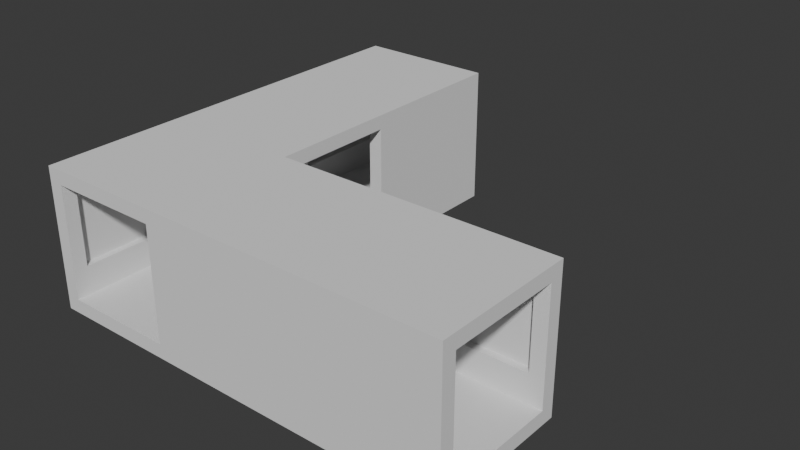 # Source: Bend.blend  (saved by Blender 4.5.90; exported with 4.5.12 LTS)
import bpy
from mathutils import Matrix  # noqa: F401  (used for matrix-valued properties, if any)

bpy.ops.wm.read_factory_settings(use_empty=True)
scene = bpy.context.scene
scene.name = 'Scene'

# ---- collections
col_collection = bpy.data.collections.new('Collection'); scene.collection.children.link(col_collection)

# ---- world
world_world = bpy.data.worlds.new('World'); scene.world = world_world
world_world.use_nodes = True; world_world.node_tree.nodes.clear()
_N = world_world.node_tree.nodes; _L = world_world.node_tree.links
n0 = _N.new('ShaderNodeOutputWorld'); n0.name = 'World Output'; n0.location = (200, 100)
n1 = _N.new('ShaderNodeBackground'); n1.name = 'Background'; n1.location = (-200, 100)
n1.inputs[0].default_value = (0.05088, 0.05088, 0.05088, 1.0)
_L.new(n1.outputs[0], n0.inputs[0])
n0.is_active_output = True
world_world.color = (0.05088, 0.05088, 0.05088)
world_world.sun_shadow_jitter_overblur = 0.0

# ---- meshes
me_cube_004 = bpy.data.meshes.new('Cube.004')
me_cube_004.from_pydata([(-0.5, 1.5, 0.75), (-0.5, 1.4, -0.25), (-0.5, 1.4, 8.75), (-0.5, 1.4, 9.75), (0.5, 0.6, 9.75), (0.5, 0.5, 9.75), (0.5, 0.6, 2.75), (0.5, 0.5, 2.75), (-0.5, 1.4, 2.75), (-0.4, 0.6, 0.75), (-0.4, 1.4, 0.75), (-0.4, 0.6, 8.75), (-0.4, 1.4, 8.75), (-0.4, 0.6, 2.75), (-0.4, 1.4, 2.75), (0.4, 0.6, 0.75), (0.4, 1.4, 0.75), (0.4, 0.6, 8.75), (0.4, 1.4, 8.75), (0.4, 0.6, 2.75), (0.4, 1.4, 2.75), (0.4, 1.45, 2.75), (-0.4, 1.45, 2.75), (-0.4, 1.45, 8.75), (0.4, 1.45, 8.75), (-0.4, 1.5, -0.25), (-0.4, 1.5, 0.75), (-0.4, 0.5, -0.25), (-0.4, 0.6, -0.25), (-0.4, 1.4, -0.25), (-0.4, 1.5, 8.75), (-0.4, 1.5, 9.75), (-0.4, 0.5, 9.75), (-0.4, 0.6, 9.75), (-0.4, 1.4, 9.75), (-0.4, 1.5, 2.75), (0.4, 1.5, 0.75), (0.4, 0.5, -0.25), (0.4, 1.5, 8.75), (0.4, 1.5, 9.75), (0.4, 0.6, 9.75), (0.4, 1.4, 9.75), (0.4, 1.5, 2.75), (0.4, 1.5, -0.25), (0.4, 0.6, -0.25), (0.4, 1.4, -0.25), (0.4, 0.5, 9.75), (-1.5, -0.5, 0.75), (-1.5, -1.5, -0.25), (-1.5, -1.5, 0.75), (-0.5, -1.5, -0.25), (-0.5, -1.5, 0.75), (-1.4, -1.5, -0.25), (-1.4, -1.4, 0.75), (-0.6, -1.5, -0.25), (-0.6, -1.4, 0.75), (-0.5, -1.5, 8.75), (-1.4, -1.4, 8.75), (-1.5, -1.5, 8.75), (-0.6, -1.4, 8.75), (-0.5, -0.5, 9.75), (-0.5, -1.5, 9.75), (-1.4, -1.5, 9.75), (-1.5, -1.5, 9.75), (-1.4, -0.5, 9.75), (-0.6, -1.5, 9.75), (-1.4, -0.5, 2.75), (-1.4, -1.4, 2.75), (-1.5, -1.5, 2.75), (-1.5, -0.5, 2.75), (-0.5, -1.5, 2.75), (-0.6, -1.4, 2.75), (-1.4, -0.6, 0.75), (-0.6, -0.6, 0.75), (-1.4, -0.6, 8.75), (-0.6, -0.6, 8.75), (-1.4, -0.6, 2.75), (-0.6, -0.6, 2.75), (-0.55, -1.4, 2.75), (-0.55, -0.6, 2.75), (-0.55, -0.6, 8.75), (-0.55, -1.4, 8.75), (-1.45, -0.6, 2.75), (-1.45, -0.6, 8.75), (-1.45, -1.4, 8.75), (-1.45, -1.4, 2.75), (-0.5, -0.6, -0.25), (-0.5, -0.6, 0.75), (-1.5, -0.6, -0.25), (-1.5, -0.6, 0.75), (-1.4, -0.6, -0.25), (-0.6, -0.6, -0.25), (-0.5, -0.6, 8.75), (-1.5, -0.6, 8.75), (-0.5, -0.6, 9.75), (-1.5, -0.6, 9.75), (-1.4, -0.6, 9.75), (-0.6, -0.6, 9.75), (-1.5, -0.6, 2.75), (-0.5, -0.6, 2.75), (-0.5, -1.4, 0.75), (-1.5, -1.4, -0.25), (-0.5, -1.4, 8.75), (-0.5, -1.4, 9.75), (-1.4, -1.4, 9.75), (-0.6, -1.4, 9.75), (-0.5, -1.4, 2.75), (-0.5, -1.4, -0.25), (-1.5, -1.4, 0.75), (-1.4, -1.4, -0.25), (-0.6, -1.4, -0.25), (-1.5, -1.4, 8.75), (-1.5, -1.4, 9.75), (-1.5, -1.4, 2.75), (0.5, 0.5, -0.25), (0.5, 0.5, 0.75), (0.5, 1.5, -0.25), (0.5, 1.5, 0.75), (1.5, 0.5, -0.25), (1.5, 0.5, 0.75), (1.5, 1.5, -0.25), (1.5, 1.5, 0.75), (0.5, 0.6, -0.25), (0.5, 0.6, 0.75), (1.5, 0.6, -0.25), (1.4, 0.6, 0.75), (0.5, 1.4, 0.75), (1.5, 1.4, -0.25), (0.5, 1.4, -0.25), (1.4, 1.4, 0.75), (0.5, 1.4, 8.75), (0.5, 1.5, 8.75), (1.5, 1.5, 8.75), (1.4, 0.6, 8.75), (1.5, 0.5, 8.75), (0.5, 0.5, 8.75), (0.5, 0.6, 8.75), (1.4, 1.4, 8.75), (0.5, 1.4, 9.75), (0.5, 1.5, 9.75), (1.5, 1.5, 9.75), (1.5, 0.6, 9.75), (1.5, 0.5, 9.75), (1.5, 1.4, 9.75), (1.4, 0.6, 2.75), (1.5, 0.5, 2.75), (0.5, 1.5, 2.75), (1.5, 1.5, 2.75), (1.4, 1.4, 2.75), (0.5, 1.4, 2.75), (0.6, 0.6, 0.75), (0.6, 1.4, 0.75), (0.6, 0.6, 8.75), (0.6, 1.4, 8.75), (0.6, 0.6, 2.75), (0.6, 1.4, 2.75), (1.4, 1.45, 2.75), (0.6, 1.45, 2.75), (0.6, 1.45, 8.75), (1.4, 1.45, 8.75), (0.6, 0.55, 2.75), (0.6, 0.55, 8.75), (1.4, 0.55, 8.75), (1.4, 0.55, 2.75), (0.6, 1.5, -0.25), (0.6, 1.5, 0.75), (0.6, 0.5, -0.25), (0.6, 0.5, 0.75), (0.6, 0.6, -0.25), (0.6, 1.4, -0.25), (0.6, 1.5, 8.75), (0.6, 0.5, 8.75), (0.6, 1.5, 9.75), (0.6, 0.5, 9.75), (0.6, 0.6, 9.75), (0.6, 1.4, 9.75), (0.6, 0.5, 2.75), (0.6, 1.5, 2.75), (1.4, 1.5, 0.75), (1.4, 0.5, -0.25), (1.4, 1.5, 8.75), (1.4, 1.5, 9.75), (1.4, 0.6, 9.75), (1.4, 1.4, 9.75), (1.4, 1.5, 2.75), (1.4, 1.5, -0.25), (1.4, 0.5, 0.75), (1.4, 0.6, -0.25), (1.4, 1.4, -0.25), (1.4, 0.5, 8.75), (1.4, 0.5, 9.75), (1.4, 0.5, 2.75), (-0.5, -0.5, -0.25), (-0.5, -0.5, 0.75), (-1.5, -0.5, -0.25), (-0.5, 0.5, -0.25), (-0.5, 0.5, 0.75), (-1.5, 0.5, 0.75), (-0.6, -0.5, -0.25), (-0.6, -0.5, 0.75), (-0.6, 0.5, 0.75), (-1.4, -0.5, 0.75), (-1.4, -0.5, -0.25), (-1.4, 0.5, 0.75), (-1.4, -0.5, 8.75), (-1.5, -0.5, 8.75), (-1.5, 0.5, 8.75), (-0.5, 0.5, 8.75), (-0.5, -0.5, 8.75), (-0.6, -0.5, 8.75), (-1.5, -0.5, 9.75), (-1.5, 0.5, 9.75), (-0.5, 0.5, 9.75), (-0.6, -0.5, 9.75), (-1.4, 0.5, 9.75), (-0.6, -0.5, 2.75), (-0.5, 0.5, 2.75), (-0.5, -0.5, 2.75), (-0.6, -0.4, 0.75), (-1.4, -0.4, 0.75), (-0.6, -0.4, 8.75), (-1.4, -0.4, 8.75), (-0.6, -0.4, 2.75), (-1.4, -0.4, 2.75), (-0.6, 0.4, 0.75), (-1.4, 0.4, 0.75), (-0.6, 0.4, 8.75), (-1.4, 0.4, 8.75), (-0.6, 0.4, 2.75), (-1.4, 0.4, 2.75), (-1.45, 0.4, 2.75), (-1.45, -0.4, 2.75), (-1.45, -0.4, 8.75), (-1.45, 0.4, 8.75), (-1.5, -0.4, -0.25), (-1.5, -0.4, 0.75), (-0.5, -0.4, -0.25), (-0.6, -0.4, -0.25), (-1.4, -0.4, -0.25), (-1.5, -0.4, 8.75), (-1.5, -0.4, 9.75), (-0.5, -0.4, 9.75), (-0.6, -0.4, 9.75), (-1.4, -0.4, 9.75), (-1.5, -0.4, 2.75), (-1.5, 0.4, 0.75), (-0.5, 0.4, -0.25), (-1.5, 0.4, 8.75), (-1.5, 0.4, 9.75), (-0.6, 0.4, 9.75), (-1.4, 0.4, 9.75), (-1.5, 0.4, 2.75), (-1.5, 0.4, -0.25), (-0.6, 0.4, -0.25), (-1.4, 0.4, -0.25), (-0.5, 0.4, 9.75), (-1.5, 0.5, -0.25), (-1.5, 1.5, -0.25), (-1.5, 1.5, 0.75), (-0.5, 1.5, -0.25), (-1.5, 0.6, -0.25), (-1.4, 0.6, 0.75), (-0.5, 0.6, -0.25), (-0.5, 0.6, 0.75), (-1.4, 1.4, 0.75), (-1.5, 1.4, -0.25), (-0.5, 1.4, 0.75), (-1.4, 1.4, 8.75), (-1.5, 1.5, 8.75), (-0.5, 1.5, 8.75), (-0.5, 0.6, 8.75), (-1.4, 0.6, 8.75), (-1.5, 1.4, 9.75), (-1.5, 1.5, 9.75), (-0.5, 1.5, 9.75), (-0.5, 0.6, 9.75), (-1.5, 0.6, 9.75), (-1.4, 0.6, 2.75), (-0.5, 0.6, 2.75), (-1.5, 0.5, 2.75), (-1.5, 1.5, 2.75), (-0.5, 1.5, 2.75), (-1.4, 1.4, 2.75), (-0.6, 0.6, 0.75), (-0.6, 1.4, 0.75), (-0.6, 0.6, 8.75), (-0.6, 1.4, 8.75), (-0.6, 1.4, 2.75), (-0.6, 1.45, 2.75), (-1.4, 1.45, 2.75), (-1.4, 1.45, 8.75), (-0.6, 1.45, 8.75), (-1.4, 1.5, -0.25), (-1.4, 1.5, 0.75), (-1.4, 0.5, -0.25), (-1.4, 0.6, -0.25), (-1.4, 1.4, -0.25), (-1.4, 1.5, 8.75), (-1.4, 0.5, 8.75), (-1.4, 1.5, 9.75), (-1.4, 0.6, 9.75), (-1.4, 1.4, 9.75), (-1.4, 0.5, 2.75), (-1.4, 1.5, 2.75), (-0.6, 1.5, 0.75), (-0.6, 0.5, -0.25), (-0.6, 1.5, 8.75), (-0.6, 1.5, 9.75), (-0.6, 0.6, 9.75), (-0.6, 1.4, 9.75), (-0.6, 1.5, 2.75), (-0.6, 1.5, -0.25), (-0.6, 0.6, -0.25), (-0.6, 1.4, -0.25), (-0.6, 0.5, 8.75), (-0.6, 0.5, 9.75), (-0.6, 0.5, 2.75), (-0.4, 0.5, 0.75), (-0.4, 0.5, 8.75), (-0.4, 0.5, 2.75), (0.4, 0.5, 0.75), (0.4, 0.5, 8.75), (0.4, 0.5, 2.75), (-0.5, -0.4, 0.75), (-0.5, -0.4, 8.75), (-0.5, -0.4, 2.75), (-0.5, 0.4, 0.75), (-0.5, 0.4, 8.75), (-0.5, 0.4, 2.75), (1.5, 0.6, 0.75), (1.5, 1.4, 0.75), (1.5, 0.6, 8.75), (1.5, 1.4, 8.75), (1.5, 0.6, 2.75), (1.5, 1.4, 2.75), (-1.5, 0.6, 0.75), (-1.5, 1.4, 0.75), (-1.5, 1.4, 8.75), (-1.5, 0.6, 8.75), (-1.5, 0.6, 2.75), (-1.5, 1.4, 2.75), (-1.4, -1.5, 0.75), (-0.6, -1.5, 0.75), (-1.4, -1.5, 8.75), (-0.6, -1.5, 8.75), (-1.4, -1.5, 2.75), (-0.6, -1.5, 2.75)], [], [(43, 116, 117, 36), (44, 37, 114, 122), (35, 30, 269, 281), (43, 45, 128, 116), (13, 278, 270, 11), (30, 31, 274, 269), (20, 149, 130, 18), (33, 32, 212, 275), (31, 34, 3, 274), (33, 275, 3, 34), (123, 15, 19, 6), (266, 10, 14, 8), (26, 35, 281, 0), (10, 16, 20, 14), (9, 263, 278, 13), (8, 14, 12, 2), (6, 19, 17, 136), (22, 21, 24, 23), (12, 14, 22, 23), (14, 20, 21, 22), (20, 18, 24, 21), (16, 126, 149, 20), (36, 42, 35, 26), (40, 33, 34, 41), (39, 41, 34, 31), (40, 46, 32, 33), (38, 39, 31, 30), (259, 1, 29, 25), (42, 38, 30, 35), (262, 195, 27, 28), (259, 25, 26, 0), (146, 131, 38, 42), (131, 139, 39, 38), (4, 5, 46, 40), (139, 138, 41, 39), (4, 40, 41, 138), (117, 146, 42, 36), (25, 29, 45, 43), (25, 43, 36, 26), (107, 50, 51, 100), (88, 194, 47, 89), (109, 101, 48, 52), (99, 92, 208, 217), (107, 110, 54, 50), (76, 66, 204, 74), (92, 94, 60, 208), (111, 112, 63, 58), (113, 111, 58, 68), (96, 95, 210, 64), (94, 97, 213, 60), (96, 64, 213, 97), (108, 113, 68, 49), (199, 73, 77, 215), (87, 99, 217, 193), (73, 55, 71, 77), (72, 201, 66, 76), (215, 77, 75, 209), (67, 76, 82, 85), (53, 72, 76, 67), (79, 78, 81, 80), (75, 77, 79, 80), (77, 71, 78, 79), (71, 59, 81, 78), (85, 82, 83, 84), (76, 74, 83, 82), (57, 67, 85, 84), (100, 106, 99, 87), (47, 69, 98, 89), (104, 96, 97, 105), (103, 105, 97, 94), (104, 112, 95, 96), (69, 205, 93, 98), (205, 210, 95, 93), (102, 103, 94, 92), (192, 198, 91, 86), (106, 102, 92, 99), (202, 194, 88, 90), (101, 88, 89, 108), (192, 86, 87, 193), (48, 101, 108, 49), (70, 56, 102, 106), (56, 61, 103, 102), (62, 63, 112, 104), (61, 65, 105, 103), (62, 104, 105, 65), (51, 70, 106, 100), (89, 98, 113, 108), (98, 93, 111, 113), (93, 95, 112, 111), (86, 91, 110, 107), (90, 88, 101, 109), (86, 107, 100, 87), (185, 120, 121, 178), (166, 114, 115, 167), (187, 179, 118, 124), (177, 170, 131, 146), (185, 188, 127, 120), (154, 6, 136, 152), (170, 172, 139, 131), (189, 190, 142, 134), (191, 189, 134, 145), (174, 173, 5, 4), (172, 175, 138, 139), (174, 4, 138, 175), (186, 191, 145, 119), (126, 151, 155, 149), (165, 177, 146, 117), (151, 129, 148, 155), (150, 123, 6, 154), (149, 155, 153, 130), (144, 154, 160, 163), (125, 150, 154, 144), (157, 156, 159, 158), (153, 155, 157, 158), (155, 148, 156, 157), (148, 137, 159, 156), (163, 160, 161, 162), (154, 152, 161, 160), (133, 144, 163, 162), (178, 184, 177, 165), (115, 7, 176, 167), (182, 174, 175, 183), (181, 183, 175, 172), (182, 190, 173, 174), (7, 135, 171, 176), (135, 5, 173, 171), (180, 181, 172, 170), (116, 128, 169, 164), (184, 180, 170, 177), (122, 114, 166, 168), (179, 166, 167, 186), (116, 164, 165, 117), (118, 179, 186, 119), (147, 132, 180, 184), (132, 140, 181, 180), (141, 142, 190, 182), (140, 143, 183, 181), (141, 182, 183, 143), (121, 147, 184, 178), (167, 176, 191, 186), (176, 171, 189, 191), (171, 173, 190, 189), (164, 169, 188, 185), (168, 166, 179, 187), (164, 185, 178, 165), (252, 256, 197, 245), (253, 246, 195, 305), (244, 239, 205, 69), (252, 254, 294, 256), (222, 215, 209, 220), (239, 240, 210, 205), (229, 302, 298, 227), (242, 241, 60, 213), (240, 243, 64, 210), (242, 213, 64, 243), (200, 224, 228, 316), (201, 219, 223, 66), (235, 244, 69, 47), (219, 225, 229, 223), (218, 199, 215, 222), (66, 223, 221, 204), (316, 228, 226, 314), (231, 230, 233, 232), (221, 223, 231, 232), (223, 229, 230, 231), (229, 227, 233, 230), (225, 203, 302, 229), (245, 251, 244, 235), (249, 242, 243, 250), (248, 250, 243, 240), (249, 255, 241, 242), (247, 248, 240, 239), (194, 202, 238, 234), (251, 247, 239, 244), (198, 192, 236, 237), (194, 234, 235, 47), (279, 206, 247, 251), (206, 211, 248, 247), (315, 212, 255, 249), (211, 214, 250, 248), (315, 249, 250, 214), (197, 279, 251, 245), (234, 238, 254, 252), (234, 252, 245, 235), (311, 259, 0, 304), (312, 305, 195, 262), (303, 297, 268, 280), (311, 313, 1, 259), (297, 299, 273, 268), (287, 8, 2, 286), (13, 11, 318, 319), (300, 214, 211, 276), (299, 301, 272, 273), (17, 19, 322, 321), (300, 276, 272, 301), (270, 314, 285), (293, 303, 280, 258), (264, 284, 287, 282), (314, 270, 278, 316), (19, 15, 320, 322), (289, 288, 291, 290), (267, 282, 289, 290), (282, 287, 288, 289), (287, 286, 291, 288), (284, 266, 8, 287), (304, 310, 303, 293), (308, 300, 301, 309), (307, 309, 301, 299), (308, 315, 214, 300), (306, 307, 299, 297), (257, 265, 296, 292), (310, 306, 297, 303), (260, 256, 294, 295), (257, 292, 293, 258), (281, 269, 306, 310), (269, 274, 307, 306), (275, 212, 315, 308), (274, 3, 309, 307), (275, 308, 309, 3), (0, 281, 310, 304), (292, 296, 313, 311), (292, 311, 304, 293), (271, 298, 302, 277), (302, 203, 261, 277), (263, 283, 200), (263, 200, 316, 278), (9, 13, 319, 317), (222, 220, 324, 325), (226, 228, 328, 327), (228, 224, 326, 328), (218, 222, 325, 323), (144, 133, 331, 333), (137, 148, 334, 332), (125, 144, 333, 329), (148, 129, 330, 334), (277, 261, 335, 339), (282, 267, 337, 340), (271, 277, 339, 338), (264, 282, 340, 336), (67, 57, 343, 345), (59, 71, 346, 344), (71, 55, 342, 346), (53, 67, 345, 341), (46, 321, 318, 32), (327, 324, 241, 255), (51, 50, 54, 342), (52, 48, 49, 341), (341, 49, 68, 345), (345, 68, 58, 343), (58, 63, 62, 343), (343, 62, 65, 344), (344, 65, 61, 56), (344, 56, 70, 346), (346, 70, 51, 342), (121, 120, 127, 330), (124, 118, 119, 329), (329, 119, 145, 333), (333, 145, 134, 331), (134, 142, 141, 331), (331, 141, 143, 332), (332, 143, 140, 132), (332, 132, 147, 334), (334, 147, 121, 330), (336, 258, 280, 340), (37, 320, 115, 114), (340, 280, 268, 337), (268, 273, 272, 337), (337, 272, 276, 338), (7, 115, 320, 322), (135, 7, 322, 321), (135, 321, 46, 5), (317, 27, 195, 196), (196, 195, 246, 326), (216, 196, 326, 328), (319, 317, 196, 216), (207, 216, 328, 327), (216, 207, 318, 319), (207, 212, 32, 318), (327, 255, 212, 207), (208, 60, 241, 324), (217, 208, 324, 325), (193, 217, 325, 323), (192, 193, 323, 236), (211, 206, 338, 276), (206, 279, 339, 338), (335, 197, 256, 260), (279, 197, 335, 339), (258, 336, 265, 257)])
_uv = me_cube_004.uv_layers.new(name='UVMap')
_uv.uv.foreach_set('vector', [0.375, 0.4143, 0.375, 0.5, 0.625, 0.5, 0.625, 0.4143, 0.2893, 0.7232, 0.2893, 0.75, 0.375, 0.75, 0.375, 0.7232, 0.625, 0.2778, 0.625, 0.2778, 0.625, 0.25, 0.625, 0.25, 0.2893, 0.5, 0.2893, 0.5238, 0.375, 0.5238, 0.375, 0.5, 0.8549, 0.7232, 0.875, 0.7232, 0.875, 0.7232, 0.8549, 0.7232, 0.625, 0.2778, 0.625, 0.2778, 0.625, 0.25, 0.625, 0.25, 0.672, 0.5238, 0.625, 0.5238, 0.625, 0.5238, 0.672, 0.5238, 0.8472, 0.7232, 0.8472, 0.75, 0.875, 0.75, 0.875, 0.7232, 0.8472, 0.5, 0.8472, 0.5238, 0.875, 0.5238, 0.875, 0.5, 0.625, 0.1043, 0.625, 0.02677, 0.875, 0.5238, 0.8472, 0.5238, 0.625, 0.7232, 0.672, 0.7232, 0.672, 0.7232, 0.625, 0.7232, 0.875, 0.5238, 0.8549, 0.5238, 0.8549, 0.5238, 0.875, 0.5238, 0.625, 0.2778, 0.625, 0.2778, 0.625, 0.25, 0.625, 0.25, 0.8549, 0.5238, 0.672, 0.5238, 0.672, 0.5238, 0.8549, 0.5238, 0.8549, 0.7232, 0.625, 0.02677, 0.875, 0.7232, 0.8549, 0.7232, 0.875, 0.5238, 0.8549, 0.5238, 0.8549, 0.5238, 0.875, 0.5238, 0.625, 0.7232, 0.672, 0.7232, 0.672, 0.7232, 0.625, 0.7232, 0.8549, 0.5238, 0.672, 0.5238, 0.672, 0.5238, 0.8549, 0.5238, 0.8549, 0.5238, 0.8549, 0.5238, 0.8549, 0.5238, 0.8549, 0.5238, 0.8549, 0.5238, 0.672, 0.5238, 0.672, 0.5238, 0.8549, 0.5238, 0.672, 0.5238, 0.672, 0.5238, 0.672, 0.5238, 0.672, 0.5238, 0.672, 0.5238, 0.625, 0.5238, 0.625, 0.5238, 0.672, 0.5238, 0.625, 0.4143, 0.625, 0.4143, 0.625, 0.2778, 0.625, 0.2778, 0.625, 0.4845, 0.625, 0.1043, 0.8472, 0.5238, 0.7107, 0.5238, 0.7107, 0.5, 0.7107, 0.5238, 0.8472, 0.5238, 0.8472, 0.5, 0.7107, 0.7232, 0.7107, 0.75, 0.8472, 0.75, 0.8472, 0.7232, 0.625, 0.4143, 0.625, 0.4143, 0.625, 0.2778, 0.625, 0.2778, 0.125, 0.5, 0.125, 0.5238, 0.1528, 0.5238, 0.1528, 0.5, 0.625, 0.4143, 0.625, 0.4143, 0.625, 0.2778, 0.625, 0.2778, 0.125, 0.7232, 0.125, 0.75, 0.1528, 0.75, 0.1528, 0.7232, 0.375, 0.25, 0.375, 0.2778, 0.625, 0.2778, 0.625, 0.25, 0.625, 0.5, 0.625, 0.5, 0.625, 0.4143, 0.625, 0.4143, 0.625, 0.5, 0.625, 0.5, 0.625, 0.4143, 0.625, 0.4143, 0.625, 0.7232, 0.625, 0.75, 0.7107, 0.75, 0.7107, 0.7232, 0.625, 0.5, 0.625, 0.5238, 0.7107, 0.5238, 0.7107, 0.5, 0.625, 0.7232, 0.625, 0.4845, 0.7107, 0.5238, 0.625, 0.5238, 0.625, 0.5, 0.625, 0.5, 0.625, 0.4143, 0.625, 0.4143, 0.1528, 0.5, 0.1528, 0.5238, 0.2893, 0.5238, 0.2893, 0.5, 0.375, 0.2778, 0.375, 0.4143, 0.625, 0.4143, 0.625, 0.2778, 0.375, 0.4143, 0.375, 0.5, 0.625, 0.5, 0.625, 0.4143, 0.375, 0.9722, 0.375, 1.0, 0.625, 1.0, 0.625, 0.9722, 0.2893, 0.7232, 0.2893, 0.75, 0.375, 0.75, 0.375, 0.7232, 0.625, 0.2778, 0.625, 0.2778, 0.625, 0.25, 0.625, 0.25, 0.2893, 0.5, 0.2893, 0.5238, 0.375, 0.5238, 0.375, 0.5, 0.8549, 0.7232, 0.875, 0.7232, 0.875, 0.7232, 0.8549, 0.7232, 0.625, 0.2778, 0.625, 0.2778, 0.625, 0.25, 0.625, 0.25, 0.625, 0.8357, 0.625, 0.8357, 0.625, 0.75, 0.625, 0.75, 0.625, 0.8357, 0.625, 0.8357, 0.625, 0.75, 0.625, 0.75, 0.8472, 0.7232, 0.8472, 0.75, 0.875, 0.75, 0.875, 0.7232, 0.8472, 0.5, 0.8472, 0.5238, 0.875, 0.5238, 0.875, 0.5, 0.625, 0.1043, 0.625, 0.02677, 0.875, 0.5238, 0.8472, 0.5238, 0.625, 0.8357, 0.625, 0.8357, 0.625, 0.75, 0.625, 0.75, 0.875, 0.5238, 0.8549, 0.5238, 0.8549, 0.5238, 0.875, 0.5238, 0.625, 0.2778, 0.625, 0.2778, 0.625, 0.25, 0.625, 0.25, 0.8549, 0.5238, 0.672, 0.5238, 0.672, 0.5238, 0.8549, 0.5238, 0.8549, 0.7232, 0.625, 0.02677, 0.875, 0.7232, 0.8549, 0.7232, 0.875, 0.5238, 0.8549, 0.5238, 0.8549, 0.5238, 0.875, 0.5238, 0.672, 0.7232, 0.8549, 0.7232, 0.8549, 0.7232, 0.672, 0.7232, 0.672, 0.7232, 0.8549, 0.7232, 0.8549, 0.7232, 0.672, 0.7232, 0.8549, 0.5238, 0.672, 0.5238, 0.672, 0.5238, 0.8549, 0.5238, 0.8549, 0.5238, 0.8549, 0.5238, 0.8549, 0.5238, 0.8549, 0.5238, 0.8549, 0.5238, 0.672, 0.5238, 0.672, 0.5238, 0.8549, 0.5238, 0.672, 0.5238, 0.672, 0.5238, 0.672, 0.5238, 0.672, 0.5238, 0.672, 0.7232, 0.8549, 0.7232, 0.8549, 0.7232, 0.672, 0.7232, 0.8549, 0.7232, 0.8549, 0.7232, 0.8549, 0.7232, 0.8549, 0.7232, 0.672, 0.7232, 0.672, 0.7232, 0.672, 0.7232, 0.672, 0.7232, 0.625, 0.4143, 0.625, 0.4143, 0.625, 0.2778, 0.625, 0.2778, 0.625, 1.0, 0.625, 1.0, 0.625, 0.9722, 0.625, 0.9722, 0.625, 0.4845, 0.625, 0.1043, 0.8472, 0.5238, 0.7107, 0.5238, 0.7107, 0.5, 0.7107, 0.5238, 0.8472, 0.5238, 0.8472, 0.5, 0.7107, 0.7232, 0.7107, 0.75, 0.8472, 0.75, 0.8472, 0.7232, 0.625, 1.0, 0.625, 1.0, 0.625, 0.9722, 0.625, 0.9722, 0.625, 1.0, 0.625, 1.0, 0.625, 0.9722, 0.625, 0.9722, 0.625, 0.4143, 0.625, 0.4143, 0.625, 0.2778, 0.625, 0.2778, 0.125, 0.5, 0.125, 0.5238, 0.1528, 0.5238, 0.1528, 0.5, 0.625, 0.4143, 0.625, 0.4143, 0.625, 0.2778, 0.625, 0.2778, 0.125, 0.7232, 0.125, 0.75, 0.1528, 0.75, 0.1528, 0.7232, 0.375, 0.8357, 0.375, 0.9722, 0.625, 0.9722, 0.625, 0.8357, 0.375, 0.25, 0.375, 0.2778, 0.625, 0.2778, 0.625, 0.25, 0.375, 0.75, 0.375, 0.8357, 0.625, 0.8357, 0.625, 0.75, 0.625, 0.5, 0.625, 0.5, 0.625, 0.4143, 0.625, 0.4143, 0.625, 0.5, 0.625, 0.5, 0.625, 0.4143, 0.625, 0.4143, 0.625, 0.7232, 0.625, 0.75, 0.7107, 0.75, 0.7107, 0.7232, 0.625, 0.5, 0.625, 0.5238, 0.7107, 0.5238, 0.7107, 0.5, 0.625, 0.7232, 0.625, 0.4845, 0.7107, 0.5238, 0.625, 0.5238, 0.625, 0.5, 0.625, 0.5, 0.625, 0.4143, 0.625, 0.4143, 0.625, 0.9722, 0.625, 0.9722, 0.625, 0.8357, 0.625, 0.8357, 0.625, 0.9722, 0.625, 0.9722, 0.625, 0.8357, 0.625, 0.8357, 0.625, 0.9722, 0.625, 0.9722, 0.625, 0.8357, 0.625, 0.8357, 0.1528, 0.5, 0.1528, 0.5238, 0.2893, 0.5238, 0.2893, 0.5, 0.1528, 0.7232, 0.1528, 0.75, 0.2893, 0.75, 0.2893, 0.7232, 0.375, 0.2778, 0.375, 0.4143, 0.625, 0.4143, 0.625, 0.2778, 0.375, 0.4143, 0.375, 0.5, 0.625, 0.5, 0.625, 0.4143, 0.375, 0.9722, 0.375, 1.0, 0.625, 1.0, 0.625, 0.9722, 0.2893, 0.7232, 0.2893, 0.75, 0.375, 0.75, 0.375, 0.7232, 0.625, 0.2778, 0.625, 0.2778, 0.625, 0.25, 0.625, 0.25, 0.2893, 0.5, 0.2893, 0.5238, 0.375, 0.5238, 0.375, 0.5, 0.8549, 0.7232, 0.875, 0.7232, 0.875, 0.7232, 0.8549, 0.7232, 0.625, 0.2778, 0.625, 0.2778, 0.625, 0.25, 0.625, 0.25, 0.625, 0.8357, 0.625, 0.8357, 0.625, 0.75, 0.625, 0.75, 0.625, 0.8357, 0.625, 0.8357, 0.625, 0.75, 0.625, 0.75, 0.8472, 0.7232, 0.8472, 0.75, 0.875, 0.75, 0.875, 0.7232, 0.8472, 0.5, 0.8472, 0.5238, 0.875, 0.5238, 0.875, 0.5, 0.625, 0.1043, 0.625, 0.02677, 0.875, 0.5238, 0.8472, 0.5238, 0.625, 0.8357, 0.625, 0.8357, 0.625, 0.75, 0.625, 0.75, 0.875, 0.5238, 0.8549, 0.5238, 0.8549, 0.5238, 0.875, 0.5238, 0.625, 0.2778, 0.625, 0.2778, 0.625, 0.25, 0.625, 0.25, 0.8549, 0.5238, 0.672, 0.5238, 0.672, 0.5238, 0.8549, 0.5238, 0.8549, 0.7232, 0.625, 0.02677, 0.875, 0.7232, 0.8549, 0.7232, 0.875, 0.5238, 0.8549, 0.5238, 0.8549, 0.5238, 0.875, 0.5238, 0.672, 0.7232, 0.8549, 0.7232, 0.8549, 0.7232, 0.672, 0.7232, 0.672, 0.7232, 0.8549, 0.7232, 0.8549, 0.7232, 0.672, 0.7232, 0.8549, 0.5238, 0.672, 0.5238, 0.672, 0.5238, 0.8549, 0.5238, 0.8549, 0.5238, 0.8549, 0.5238, 0.8549, 0.5238, 0.8549, 0.5238, 0.8549, 0.5238, 0.672, 0.5238, 0.672, 0.5238, 0.8549, 0.5238, 0.672, 0.5238, 0.672, 0.5238, 0.672, 0.5238, 0.672, 0.5238, 0.672, 0.7232, 0.8549, 0.7232, 0.8549, 0.7232, 0.672, 0.7232, 0.8549, 0.7232, 0.8549, 0.7232, 0.8549, 0.7232, 0.8549, 0.7232, 0.672, 0.7232, 0.672, 0.7232, 0.672, 0.7232, 0.672, 0.7232, 0.625, 0.4143, 0.625, 0.4143, 0.625, 0.2778, 0.625, 0.2778, 0.625, 1.0, 0.625, 1.0, 0.625, 0.9722, 0.625, 0.9722, 0.625, 0.4845, 0.625, 0.1043, 0.8472, 0.5238, 0.7107, 0.5238, 0.7107, 0.5, 0.7107, 0.5238, 0.8472, 0.5238, 0.8472, 0.5, 0.7107, 0.7232, 0.7107, 0.75, 0.8472, 0.75, 0.8472, 0.7232, 0.625, 1.0, 0.625, 1.0, 0.625, 0.9722, 0.625, 0.9722, 0.625, 1.0, 0.625, 1.0, 0.625, 0.9722, 0.625, 0.9722, 0.625, 0.4143, 0.625, 0.4143, 0.625, 0.2778, 0.625, 0.2778, 0.125, 0.5, 0.125, 0.5238, 0.1528, 0.5238, 0.1528, 0.5, 0.625, 0.4143, 0.625, 0.4143, 0.625, 0.2778, 0.625, 0.2778, 0.125, 0.7232, 0.125, 0.75, 0.1528, 0.75, 0.1528, 0.7232, 0.375, 0.8357, 0.375, 0.9722, 0.625, 0.9722, 0.625, 0.8357, 0.375, 0.25, 0.375, 0.2778, 0.625, 0.2778, 0.625, 0.25, 0.375, 0.75, 0.375, 0.8357, 0.625, 0.8357, 0.625, 0.75, 0.625, 0.5, 0.625, 0.5, 0.625, 0.4143, 0.625, 0.4143, 0.625, 0.5, 0.625, 0.5, 0.625, 0.4143, 0.625, 0.4143, 0.625, 0.7232, 0.625, 0.75, 0.7107, 0.75, 0.7107, 0.7232, 0.625, 0.5, 0.625, 0.5238, 0.7107, 0.5238, 0.7107, 0.5, 0.625, 0.7232, 0.625, 0.4845, 0.7107, 0.5238, 0.625, 0.5238, 0.625, 0.5, 0.625, 0.5, 0.625, 0.4143, 0.625, 0.4143, 0.625, 0.9722, 0.625, 0.9722, 0.625, 0.8357, 0.625, 0.8357, 0.625, 0.9722, 0.625, 0.9722, 0.625, 0.8357, 0.625, 0.8357, 0.625, 0.9722, 0.625, 0.9722, 0.625, 0.8357, 0.625, 0.8357, 0.1528, 0.5, 0.1528, 0.5238, 0.2893, 0.5238, 0.2893, 0.5, 0.1528, 0.7232, 0.1528, 0.75, 0.2893, 0.75, 0.2893, 0.7232, 0.375, 0.2778, 0.375, 0.4143, 0.625, 0.4143, 0.625, 0.2778, 0.375, 0.4143, 0.375, 0.5, 0.625, 0.5, 0.625, 0.4143, 0.2893, 0.7232, 0.2893, 0.75, 0.375, 0.75, 0.375, 0.7232, 0.625, 0.2778, 0.625, 0.2778, 0.625, 0.25, 0.625, 0.25, 0.2893, 0.5, 0.2893, 0.5238, 0.375, 0.5238, 0.375, 0.5, 0.8549, 0.7232, 0.875, 0.7232, 0.875, 0.7232, 0.8549, 0.7232, 0.625, 0.2778, 0.625, 0.2778, 0.625, 0.25, 0.625, 0.25, 0.672, 0.5238, 0.625, 0.5238, 0.625, 0.5238, 0.672, 0.5238, 0.8472, 0.7232, 0.8472, 0.75, 0.875, 0.75, 0.875, 0.7232, 0.8472, 0.5, 0.8472, 0.5238, 0.875, 0.5238, 0.875, 0.5, 0.625, 0.1043, 0.625, 0.02677, 0.875, 0.5238, 0.8472, 0.5238, 0.625, 0.7232, 0.672, 0.7232, 0.672, 0.7232, 0.625, 0.7232, 0.875, 0.5238, 0.8549, 0.5238, 0.8549, 0.5238, 0.875, 0.5238, 0.625, 0.2778, 0.625, 0.2778, 0.625, 0.25, 0.625, 0.25, 0.8549, 0.5238, 0.672, 0.5238, 0.672, 0.5238, 0.8549, 0.5238, 0.8549, 0.7232, 0.625, 0.02677, 0.875, 0.7232, 0.8549, 0.7232, 0.875, 0.5238, 0.8549, 0.5238, 0.8549, 0.5238, 0.875, 0.5238, 0.625, 0.7232, 0.672, 0.7232, 0.672, 0.7232, 0.625, 0.7232, 0.8549, 0.5238, 0.672, 0.5238, 0.672, 0.5238, 0.8549, 0.5238, 0.8549, 0.5238, 0.8549, 0.5238, 0.8549, 0.5238, 0.8549, 0.5238, 0.8549, 0.5238, 0.672, 0.5238, 0.672, 0.5238, 0.8549, 0.5238, 0.672, 0.5238, 0.672, 0.5238, 0.672, 0.5238, 0.672, 0.5238, 0.672, 0.5238, 0.625, 0.5238, 0.625, 0.5238, 0.672, 0.5238, 0.625, 0.4143, 0.625, 0.4143, 0.625, 0.2778, 0.625, 0.2778, 0.625, 0.4845, 0.625, 0.1043, 0.8472, 0.5238, 0.7107, 0.5238, 0.7107, 0.5, 0.7107, 0.5238, 0.8472, 0.5238, 0.8472, 0.5, 0.7107, 0.7232, 0.7107, 0.75, 0.8472, 0.75, 0.8472, 0.7232, 0.625, 0.4143, 0.625, 0.4143, 0.625, 0.2778, 0.625, 0.2778, 0.125, 0.5, 0.125, 0.5238, 0.1528, 0.5238, 0.1528, 0.5, 0.625, 0.4143, 0.625, 0.4143, 0.625, 0.2778, 0.625, 0.2778, 0.125, 0.7232, 0.125, 0.75, 0.1528, 0.75, 0.1528, 0.7232, 0.375, 0.25, 0.375, 0.2778, 0.625, 0.2778, 0.625, 0.25, 0.625, 0.5, 0.625, 0.5, 0.625, 0.4143, 0.625, 0.4143, 0.625, 0.5, 0.625, 0.5, 0.625, 0.4143, 0.625, 0.4143, 0.625, 0.7232, 0.625, 0.75, 0.7107, 0.75, 0.7107, 0.7232, 0.625, 0.5, 0.625, 0.5238, 0.7107, 0.5238, 0.7107, 0.5, 0.625, 0.7232, 0.625, 0.4845, 0.7107, 0.5238, 0.625, 0.5238, 0.625, 0.5, 0.625, 0.5, 0.625, 0.4143, 0.625, 0.4143, 0.1528, 0.5, 0.1528, 0.5238, 0.2893, 0.5238, 0.2893, 0.5, 0.375, 0.2778, 0.375, 0.4143, 0.625, 0.4143, 0.625, 0.2778, 0.375, 0.4143, 0.375, 0.5, 0.625, 0.5, 0.625, 0.4143, 0.2893, 0.7232, 0.2893, 0.75, 0.375, 0.75, 0.375, 0.7232, 0.625, 0.2778, 0.625, 0.2778, 0.625, 0.25, 0.625, 0.25, 0.2893, 0.5, 0.2893, 0.5238, 0.375, 0.5238, 0.375, 0.5, 0.625, 0.2778, 0.625, 0.2778, 0.625, 0.25, 0.625, 0.25, 0.672, 0.5238, 0.625, 0.5238, 0.625, 0.5238, 0.672, 0.5238, 0.8549, 0.7232, 0.8549, 0.7232, 0.8549, 0.7232, 0.8549, 0.7232, 0.8472, 0.7232, 0.8472, 0.75, 0.875, 0.75, 0.875, 0.7232, 0.8472, 0.5, 0.8472, 0.5238, 0.875, 0.5238, 0.875, 0.5, 0.672, 0.7232, 0.672, 0.7232, 0.672, 0.7232, 0.672, 0.7232, 0.625, 0.1043, 0.625, 0.02677, 0.875, 0.5238, 0.8472, 0.5238, 0.625, 0.7232, 0.625, 0.8357, 0.625, 0.5923, 0.625, 0.2778, 0.625, 0.2778, 0.625, 0.25, 0.625, 0.25, 0.8549, 0.5238, 0.672, 0.5238, 0.672, 0.5238, 0.8549, 0.5238, 0.0, 0.0, 0.0, 0.0, 0.0, 0.0, 0.0, 0.0, 0.672, 0.7232, 0.672, 0.7232, 0.672, 0.7232, 0.672, 0.7232, 0.8549, 0.5238, 0.672, 0.5238, 0.672, 0.5238, 0.8549, 0.5238, 0.8549, 0.5238, 0.8549, 0.5238, 0.8549, 0.5238, 0.8549, 0.5238, 0.8549, 0.5238, 0.672, 0.5238, 0.672, 0.5238, 0.8549, 0.5238, 0.672, 0.5238, 0.672, 0.5238, 0.672, 0.5238, 0.672, 0.5238, 0.672, 0.5238, 0.625, 0.5238, 0.625, 0.5238, 0.672, 0.5238, 0.625, 0.4143, 0.625, 0.4143, 0.625, 0.2778, 0.625, 0.2778, 0.625, 0.4845, 0.625, 0.1043, 0.8472, 0.5238, 0.7107, 0.5238, 0.7107, 0.5, 0.7107, 0.5238, 0.8472, 0.5238, 0.8472, 0.5, 0.7107, 0.7232, 0.7107, 0.75, 0.8472, 0.75, 0.8472, 0.7232, 0.625, 0.4143, 0.625, 0.4143, 0.625, 0.2778, 0.625, 0.2778, 0.125, 0.5, 0.125, 0.5238, 0.1528, 0.5238, 0.1528, 0.5, 0.625, 0.4143, 0.625, 0.4143, 0.625, 0.2778, 0.625, 0.2778, 0.125, 0.7232, 0.125, 0.75, 0.1528, 0.75, 0.1528, 0.7232, 0.375, 0.25, 0.375, 0.2778, 0.625, 0.2778, 0.625, 0.25, 0.625, 0.5, 0.625, 0.5, 0.625, 0.4143, 0.625, 0.4143, 0.625, 0.5, 0.625, 0.5, 0.625, 0.4143, 0.625, 0.4143, 0.625, 0.7232, 0.625, 0.75, 0.7107, 0.75, 0.7107, 0.7232, 0.625, 0.5, 0.625, 0.5238, 0.7107, 0.5238, 0.7107, 0.5, 0.625, 0.7232, 0.625, 0.4845, 0.7107, 0.5238, 0.625, 0.5238, 0.625, 0.5, 0.625, 0.5, 0.625, 0.4143, 0.625, 0.4143, 0.1528, 0.5, 0.1528, 0.5238, 0.2893, 0.5238, 0.2893, 0.5, 0.375, 0.2778, 0.375, 0.4143, 0.625, 0.4143, 0.625, 0.2778, 0.625, 0.08267, 0.625, 0.9722, 0.625, 0.9722, 0.8549, 0.7232, 0.625, 0.9722, 0.625, 0.9722, 0.8549, 0.7232, 0.8549, 0.7232, 0.625, 0.7232, 0.672, 0.7232, 0.625, 0.8357, 0.0, 0.0, 0.0, 0.0, 0.0, 0.0, 0.0, 0.0, 0.8549, 0.7232, 0.8549, 0.7232, 0.8549, 0.7232, 0.8549, 0.7232, 0.8549, 0.7232, 0.8549, 0.7232, 0.8549, 0.7232, 0.8549, 0.7232, 0.672, 0.7232, 0.672, 0.7232, 0.672, 0.7232, 0.672, 0.7232, 0.672, 0.7232, 0.672, 0.7232, 0.672, 0.7232, 0.672, 0.7232, 0.8549, 0.7232, 0.8549, 0.7232, 0.8549, 0.7232, 0.8549, 0.7232, 0.672, 0.7232, 0.672, 0.7232, 0.672, 0.7232, 0.672, 0.7232, 0.672, 0.5238, 0.672, 0.5238, 0.672, 0.5238, 0.672, 0.5238, 0.672, 0.7232, 0.672, 0.7232, 0.672, 0.7232, 0.672, 0.7232, 0.672, 0.5238, 0.672, 0.5238, 0.672, 0.5238, 0.672, 0.5238, 0.8549, 0.7232, 0.8549, 0.7232, 0.8549, 0.7232, 0.8549, 0.7232, 0.8549, 0.5238, 0.8549, 0.5238, 0.8549, 0.5238, 0.8549, 0.5238, 0.625, 0.08267, 0.8549, 0.7232, 0.8549, 0.7232, 0.625, 0.08267, 0.8549, 0.5238, 0.8549, 0.5238, 0.8549, 0.5238, 0.8549, 0.5238, 0.672, 0.7232, 0.672, 0.7232, 0.672, 0.7232, 0.672, 0.7232, 0.672, 0.5238, 0.672, 0.5238, 0.672, 0.5238, 0.672, 0.5238, 0.672, 0.5238, 0.672, 0.5238, 0.672, 0.5238, 0.672, 0.5238, 0.672, 0.7232, 0.672, 0.7232, 0.672, 0.7232, 0.672, 0.7232, 0.7107, 0.75, 0.625, 0.5923, 0.625, 0.08267, 0.8472, 0.75, 0.625, 0.5923, 0.625, 0.08267, 0.8472, 0.75, 0.7107, 0.75, 0.625, 0.5, 0.375, 0.5, 0.375, 0.5238, 0.672, 0.5238, 0.375, 0.7232, 0.375, 0.75, 0.625, 0.75, 0.672, 0.7232, 0.672, 0.7232, 0.625, 0.75, 0.625, 0.75, 0.672, 0.7232, 0.672, 0.7232, 0.625, 0.75, 0.625, 0.75, 0.672, 0.7232, 0.625, 0.75, 0.625, 0.75, 0.625, 0.7232, 0.625, 0.5923, 0.625, 0.5923, 0.625, 0.7232, 0.625, 0.5238, 0.672, 0.5238, 0.672, 0.5238, 0.625, 0.5238, 0.625, 0.5, 0.625, 0.5, 0.672, 0.5238, 0.625, 0.5, 0.625, 0.5, 0.672, 0.5238, 0.672, 0.5238, 0.625, 0.5, 0.625, 0.5, 0.672, 0.5238, 0.625, 0.5, 0.375, 0.5, 0.375, 0.5238, 0.672, 0.5238, 0.375, 0.7232, 0.375, 0.75, 0.625, 0.75, 0.672, 0.7232, 0.672, 0.7232, 0.625, 0.75, 0.625, 0.75, 0.672, 0.7232, 0.672, 0.7232, 0.625, 0.75, 0.625, 0.75, 0.672, 0.7232, 0.625, 0.75, 0.625, 0.75, 0.625, 0.7232, 0.625, 0.5923, 0.625, 0.5923, 0.625, 0.7232, 0.625, 0.5238, 0.672, 0.5238, 0.672, 0.5238, 0.625, 0.5238, 0.625, 0.5, 0.625, 0.5, 0.672, 0.5238, 0.625, 0.5, 0.625, 0.5, 0.672, 0.5238, 0.672, 0.5238, 0.625, 0.5, 0.625, 0.5, 0.672, 0.5238, 0.8549, 0.5238, 0.625, 0.25, 0.625, 0.25, 0.8549, 0.5238, 0.0, 0.0, 0.0, 0.0, 0.0, 0.0, 0.0, 0.0, 0.8549, 0.5238, 0.625, 0.25, 0.625, 0.25, 0.8549, 0.5238, 0.625, 0.25, 0.625, 0.25, 0.875, 0.5238, 0.8549, 0.5238, 0.8549, 0.5238, 0.875, 0.5238, 0.625, 0.02677, 0.625, 0.08267, 0.0, 0.0, 0.0, 0.0, 0.0, 0.0, 0.0, 0.0, 0.0, 0.0, 0.0, 0.0, 0.0, 0.0, 0.0, 0.0, 0.0, 0.0, 0.0, 0.0, 0.0, 0.0, 0.0, 0.0, 0.0, 0.0, 0.0, 0.0, 0.0, 0.0, 0.0, 0.0, 0.0, 0.0, 0.0, 0.0, 0.0, 0.0, 0.0, 0.0, 0.0, 0.0, 0.0, 0.0, 0.0, 0.0, 0.0, 0.0, 0.0, 0.0, 0.0, 0.0, 0.0, 0.0, 0.0, 0.0, 0.0, 0.0, 0.0, 0.0, 0.0, 0.0, 0.0, 0.0, 0.0, 0.0, 0.0, 0.0, 0.0, 0.0, 0.0, 0.0, 0.0, 0.0, 0.0, 0.0, 0.0, 0.0, 0.0, 0.0, 0.0, 0.0, 0.0, 0.0, 0.0, 0.0, 0.0, 0.0, 0.0, 0.0, 0.0, 0.0, 0.0, 0.0, 0.0, 0.0, 0.0, 0.0, 0.0, 0.0, 0.0, 0.0, 0.0, 0.0, 0.0, 0.0, 0.0, 0.0, 0.0, 0.0, 0.0, 0.0, 0.0, 0.0, 0.0, 0.0, 0.0, 0.0, 0.0, 0.0, 0.0, 0.0, 0.0, 0.0, 0.0, 0.0, 0.0, 0.0, 0.0, 0.0, 0.0, 0.0, 0.0, 0.0, 0.0, 0.0, 0.0, 0.0, 0.0, 0.0, 0.0, 0.0, 0.0, 0.0, 0.0, 0.0, 0.0, 0.0, 0.0, 0.0, 0.0, 0.0, 0.625, 0.25, 0.8549, 0.5238, 0.125, 0.5238, 0.125, 0.5])
me_cube_004.update()
me_cube_002 = bpy.data.meshes.new('Cube.002')
me_cube_002.from_pydata([(-0.5, 1.4, 8.75), (-0.4, 0.6, 8.75), (-0.4, 1.4, 8.75), (0.4, 0.6, 8.75), (0.4, 1.4, 8.75), (-0.4, 1.45, 8.75), (0.4, 1.45, 8.75), (-1.4, -1.4, 8.75), (-0.6, -1.4, 8.75), (-1.4, -0.6, 8.75), (-0.6, -0.6, 8.75), (-0.55, -0.6, 8.75), (-0.55, -1.4, 8.75), (-1.45, -0.6, 8.75), (-1.45, -1.4, 8.75), (0.5, 1.4, 8.75), (1.4, 0.6, 8.75), (0.5, 0.6, 8.75), (1.4, 1.4, 8.75), (0.6, 0.6, 8.75), (0.6, 1.4, 8.75), (0.6, 1.45, 8.75), (1.4, 1.45, 8.75), (0.6, 0.55, 8.75), (1.4, 0.55, 8.75), (-1.4, -0.5, 8.75), (-0.6, -0.5, 8.75), (-0.6, -0.4, 8.75), (-1.4, -0.4, 8.75), (-0.6, 0.4, 8.75), (-1.4, 0.4, 8.75), (-1.45, -0.4, 8.75), (-1.45, 0.4, 8.75), (-1.4, 1.4, 8.75), (-0.5, 0.6, 8.75), (-1.4, 0.6, 8.75), (-0.6, 0.6, 8.75), (-0.6, 1.4, 8.75), (-1.4, 1.45, 8.75), (-0.6, 1.45, 8.75), (-1.4, 0.5, 8.75), (-0.6, 0.5, 8.75), (-0.4, 0.5, 8.75), (0.4, 0.5, 8.75), (-0.5, -0.4, 8.75), (-0.5, 0.4, 8.75), (1.5, 0.6, 8.75), (1.5, 1.4, 8.75), (-1.5, 1.4, 8.75), (-1.5, 0.6, 8.75), (-1.4, -1.5, 8.75), (-0.6, -1.5, 8.75)], [], [(1, 3, 43, 42), (1, 34, 0, 2), (3, 1, 2, 4), (17, 3, 4, 15), (4, 2, 5, 6), (9, 25, 26, 10), (7, 9, 10, 8), (8, 10, 11, 12), (9, 7, 14, 13), (19, 17, 15, 20), (16, 19, 20, 18), (18, 20, 21, 22), (19, 16, 24, 23), (27, 26, 25, 28), (29, 27, 28, 30), (41, 29, 30, 40), (30, 28, 31, 32), (36, 35, 33, 37), (34, 36, 37, 0), (37, 33, 38, 39), (41, 40, 35, 36), (27, 29, 45, 44), (16, 18, 47, 46), (33, 35, 49, 48), (7, 8, 51, 50)])
_uv = me_cube_002.uv_layers.new(name='UVMap')
_uv.uv.foreach_set('vector', [0.625, 0.08267, 0.625, 0.5923, 0.625, 0.5923, 0.625, 0.08267, 0.625, 0.08267, 0.625, 0.02677, 0.875, 0.5238, 0.8549, 0.5238, 0.625, 0.5923, 0.625, 0.08267, 0.8549, 0.5238, 0.672, 0.5238, 0.625, 0.7232, 0.625, 0.5923, 0.672, 0.5238, 0.625, 0.5238, 0.672, 0.5238, 0.8549, 0.5238, 0.8549, 0.5238, 0.672, 0.5238, 0.625, 0.08267, 0.625, 0.02677, 0.875, 0.5238, 0.8549, 0.5238, 0.625, 0.5923, 0.625, 0.08267, 0.8549, 0.5238, 0.672, 0.5238, 0.672, 0.5238, 0.8549, 0.5238, 0.8549, 0.5238, 0.672, 0.5238, 0.625, 0.08267, 0.625, 0.5923, 0.625, 0.5923, 0.625, 0.08267, 0.625, 0.08267, 0.625, 0.02677, 0.875, 0.5238, 0.8549, 0.5238, 0.625, 0.5923, 0.625, 0.08267, 0.8549, 0.5238, 0.672, 0.5238, 0.672, 0.5238, 0.8549, 0.5238, 0.8549, 0.5238, 0.672, 0.5238, 0.625, 0.08267, 0.625, 0.5923, 0.625, 0.5923, 0.625, 0.08267, 0.625, 0.08267, 0.625, 0.02677, 0.875, 0.5238, 0.8549, 0.5238, 0.625, 0.5923, 0.625, 0.08267, 0.8549, 0.5238, 0.672, 0.5238, 0.625, 0.7232, 0.625, 0.5923, 0.672, 0.5238, 0.625, 0.5238, 0.672, 0.5238, 0.8549, 0.5238, 0.8549, 0.5238, 0.672, 0.5238, 0.625, 0.5923, 0.625, 0.08267, 0.8549, 0.5238, 0.672, 0.5238, 0.625, 0.7232, 0.625, 0.5923, 0.672, 0.5238, 0.625, 0.5238, 0.672, 0.5238, 0.8549, 0.5238, 0.8549, 0.5238, 0.672, 0.5238, 0.625, 0.8357, 0.625, 0.9722, 0.625, 0.08267, 0.625, 0.5923, 0.625, 0.08267, 0.625, 0.5923, 0.625, 0.5923, 0.625, 0.08267, 0.625, 0.5923, 0.672, 0.5238, 0.672, 0.5238, 0.625, 0.5923, 0.8549, 0.5238, 0.625, 0.08267, 0.625, 0.08267, 0.8549, 0.5238, 0.625, 0.5923, 0.672, 0.5238, 0.672, 0.5238, 0.625, 0.5923])
me_cube_002.update()
me_cube_003 = bpy.data.meshes.new('Cube.003')
me_cube_003.from_pydata([(-0.5, 1.4, -0.25), (-0.4, 0.5, -0.25), (-0.4, 0.6, -0.25), (-0.4, 1.4, -0.25), (0.4, 0.5, -0.25), (0.4, 0.6, -0.25), (0.4, 1.4, -0.25), (-1.4, -1.5, -0.25), (-0.6, -1.5, -0.25), (-1.4, -0.6, -0.25), (-0.6, -0.6, -0.25), (-1.4, -1.4, -0.25), (-0.6, -1.4, -0.25), (0.5, 0.6, -0.25), (1.5, 0.6, -0.25), (1.5, 1.4, -0.25), (0.5, 1.4, -0.25), (0.6, 0.6, -0.25), (0.6, 1.4, -0.25), (1.4, 0.6, -0.25), (1.4, 1.4, -0.25), (-0.6, -0.5, -0.25), (-1.4, -0.5, -0.25), (-0.5, -0.4, -0.25), (-0.6, -0.4, -0.25), (-1.4, -0.4, -0.25), (-0.5, 0.4, -0.25), (-0.6, 0.4, -0.25), (-1.4, 0.4, -0.25), (-1.5, 0.6, -0.25), (-0.5, 0.6, -0.25), (-1.5, 1.4, -0.25), (-1.4, 0.5, -0.25), (-1.4, 0.6, -0.25), (-1.4, 1.4, -0.25), (-0.6, 0.5, -0.25), (-0.6, 0.6, -0.25), (-0.6, 1.4, -0.25), (-0.4, 0.5, 0.75), (0.4, 0.5, 0.75), (-0.5, -0.4, 0.75), (-0.5, 0.4, 0.75), (1.5, 0.6, 0.75), (1.5, 1.4, 0.75), (-1.5, 0.6, 0.75), (-1.5, 1.4, 0.75), (-1.4, -1.5, 0.75), (-0.6, -1.5, 0.75), (-0.4, 0.6, 0.75), (-0.4, 1.4, 0.75), (0.4, 0.6, 0.75), (0.4, 1.4, 0.75), (-1.4, -1.4, 0.75), (-0.6, -1.4, 0.75), (-1.4, -0.6, 0.75), (-0.6, -0.6, 0.75), (0.5, 0.6, 0.75), (1.4, 0.6, 0.75), (0.5, 1.4, 0.75), (1.4, 1.4, 0.75), (0.6, 0.6, 0.75), (0.6, 1.4, 0.75), (-0.6, -0.5, 0.75), (-0.6, 0.5, 0.75), (-1.4, -0.5, 0.75), (-1.4, 0.5, 0.75), (-0.6, -0.4, 0.75), (-1.4, -0.4, 0.75), (-0.6, 0.4, 0.75), (-1.4, 0.4, 0.75), (-1.4, 0.6, 0.75), (-0.5, 0.6, 0.75), (-1.4, 1.4, 0.75), (-0.5, 1.4, 0.75), (-0.6, 0.6, 0.75), (-0.6, 1.4, 0.75), (-0.4, 0.5, 0.75), (0.4, 0.5, 0.75), (-0.5, -0.4, 0.75), (-0.5, 0.4, 0.75), (1.5, 0.6, 0.75), (1.5, 1.4, 0.75), (-1.5, 0.6, 0.75), (-1.5, 1.4, 0.75), (-1.4, -1.5, 0.75), (-0.6, -1.5, 0.75)], [], [(6, 5, 13, 16), (0, 30, 2, 3), (3, 2, 5, 6), (2, 1, 4, 5), (12, 11, 7, 8), (21, 22, 9, 10), (10, 9, 11, 12), (20, 19, 14, 15), (16, 13, 17, 18), (18, 17, 19, 20), (28, 27, 35, 32), (22, 21, 24, 25), (25, 24, 27, 28), (24, 23, 26, 27), (37, 36, 30, 0), (31, 29, 33, 34), (34, 33, 36, 37), (33, 32, 35, 36), (38, 39, 4, 1), (41, 26, 23, 40), (47, 8, 7, 46), (43, 15, 14, 42), (45, 44, 29, 31), (49, 73, 71, 48), (51, 49, 48, 50), (58, 51, 50, 56), (55, 62, 64, 54), (53, 55, 54, 52), (61, 58, 56, 60), (59, 61, 60, 57), (67, 64, 62, 66), (69, 67, 66, 68), (65, 69, 68, 63), (50, 48, 76, 77), (75, 72, 70, 74), (73, 75, 74, 71), (65, 63, 74, 70), (68, 66, 78, 79), (59, 57, 80, 81), (70, 72, 83, 82), (53, 52, 84, 85)])
_uv = me_cube_003.uv_layers.new(name='UVMap')
_uv.uv.foreach_set('vector', [0.2893, 0.5238, 0.2893, 0.7232, 0.375, 0.7232, 0.375, 0.5238, 0.125, 0.5238, 0.125, 0.7232, 0.1528, 0.7232, 0.1528, 0.5238, 0.1528, 0.5238, 0.1528, 0.7232, 0.2893, 0.7232, 0.2893, 0.5238, 0.1528, 0.7232, 0.1528, 0.75, 0.2893, 0.75, 0.2893, 0.7232, 0.2893, 0.5238, 0.2893, 0.7232, 0.375, 0.7232, 0.375, 0.5238, 0.125, 0.5238, 0.125, 0.7232, 0.1528, 0.7232, 0.1528, 0.5238, 0.1528, 0.5238, 0.1528, 0.7232, 0.2893, 0.7232, 0.2893, 0.5238, 0.2893, 0.5238, 0.2893, 0.7232, 0.375, 0.7232, 0.375, 0.5238, 0.125, 0.5238, 0.125, 0.7232, 0.1528, 0.7232, 0.1528, 0.5238, 0.1528, 0.5238, 0.1528, 0.7232, 0.2893, 0.7232, 0.2893, 0.5238, 0.2893, 0.5238, 0.2893, 0.7232, 0.375, 0.7232, 0.375, 0.5238, 0.125, 0.5238, 0.125, 0.7232, 0.1528, 0.7232, 0.1528, 0.5238, 0.1528, 0.5238, 0.1528, 0.7232, 0.2893, 0.7232, 0.2893, 0.5238, 0.1528, 0.7232, 0.1528, 0.75, 0.2893, 0.75, 0.2893, 0.7232, 0.2893, 0.5238, 0.2893, 0.7232, 0.375, 0.7232, 0.375, 0.5238, 0.125, 0.5238, 0.125, 0.7232, 0.1528, 0.7232, 0.1528, 0.5238, 0.1528, 0.5238, 0.1528, 0.7232, 0.2893, 0.7232, 0.2893, 0.5238, 0.1528, 0.7232, 0.1528, 0.75, 0.2893, 0.75, 0.2893, 0.7232, 0.8549, 0.7232, 0.672, 0.7232, 0.2893, 0.75, 0.1528, 0.75, 0.672, 0.7232, 0.2893, 0.75, 0.1528, 0.75, 0.8549, 0.7232, 0.672, 0.5238, 0.375, 0.5238, 0.375, 0.7232, 0.672, 0.7232, 0.672, 0.5238, 0.375, 0.5238, 0.375, 0.7232, 0.672, 0.7232, 0.8549, 0.5238, 0.8549, 0.7232, 0.0, 0.0, 0.125, 0.5238, 0.8549, 0.5238, 0.875, 0.5238, 0.875, 0.7232, 0.8549, 0.7232, 0.672, 0.5238, 0.8549, 0.5238, 0.8549, 0.7232, 0.672, 0.7232, 0.625, 0.5238, 0.672, 0.5238, 0.672, 0.7232, 0.625, 0.7232, 0.8549, 0.5238, 0.875, 0.5238, 0.875, 0.7232, 0.8549, 0.7232, 0.672, 0.5238, 0.8549, 0.5238, 0.8549, 0.7232, 0.672, 0.7232, 0.8549, 0.5238, 0.875, 0.5238, 0.875, 0.7232, 0.8549, 0.7232, 0.672, 0.5238, 0.8549, 0.5238, 0.8549, 0.7232, 0.672, 0.7232, 0.8549, 0.5238, 0.875, 0.5238, 0.875, 0.7232, 0.8549, 0.7232, 0.672, 0.5238, 0.8549, 0.5238, 0.8549, 0.7232, 0.672, 0.7232, 0.625, 0.5238, 0.672, 0.5238, 0.672, 0.7232, 0.625, 0.7232, 0.672, 0.7232, 0.8549, 0.7232, 0.8549, 0.7232, 0.672, 0.7232, 0.672, 0.5238, 0.8549, 0.5238, 0.8549, 0.7232, 0.672, 0.7232, 0.625, 0.5238, 0.672, 0.5238, 0.672, 0.7232, 0.625, 0.7232, 0.625, 0.9722, 0.625, 0.8357, 0.672, 0.7232, 0.8549, 0.7232, 0.672, 0.7232, 0.8549, 0.7232, 0.8549, 0.7232, 0.672, 0.7232, 0.672, 0.5238, 0.672, 0.7232, 0.672, 0.7232, 0.672, 0.5238, 0.8549, 0.7232, 0.8549, 0.5238, 0.8549, 0.5238, 0.8549, 0.7232, 0.672, 0.5238, 0.672, 0.7232, 0.672, 0.7232, 0.672, 0.5238])
me_cube_003.update()

# ---- objects
ob_cube_004 = bpy.data.objects.new('Cube.004', me_cube_004)
ob_cube_002 = bpy.data.objects.new('Cube.002', me_cube_002)
ob_cube_003 = bpy.data.objects.new('Cube.003', me_cube_003)

# ---- transforms, parenting, visibility, modifiers, constraints
ob_cube_004.location = (0.0, 0.0, 0.0)
ob_cube_004.rotation_euler = (0.0, -0.0, 1.571)
ob_cube_004.scale = (2.0, 2.0, 0.2)
ob_cube_002.location = (0.0, 0.0, 0.0)
ob_cube_002.rotation_euler = (0.0, -0.0, 1.571)
ob_cube_002.scale = (2.0, 2.0, 0.2)
ob_cube_003.location = (0.0, 0.0, 0.0)
ob_cube_003.rotation_euler = (0.0, -0.0, 1.571)
ob_cube_003.scale = (2.0, 2.0, 0.2)

# ---- collection membership
col_collection.objects.link(ob_cube_004)
col_collection.objects.link(ob_cube_002)
col_collection.objects.link(ob_cube_003)

# ---- scene / render settings (as saved in the file)
scene.frame_start = 1; scene.frame_end = 250; scene.frame_set(2)
scene.render.engine = 'BLENDER_EEVEE_NEXT'
bpy.context.view_layer.update()

# ---- added for rendering (the .blend has no active camera and no usable light): camera, sun
cam_auto = bpy.data.cameras.new('AutoCamera')
cam_auto.lens = 50.0
cam_auto.sensor_width = 36.0
cam_auto.clip_end = 1000.0
ob_auto_camera = bpy.data.objects.new('AutoCamera', cam_auto)
scene.collection.objects.link(ob_auto_camera)
ob_auto_camera.location = (8.06592, -9.67911, 7.40274)
ob_auto_camera.rotation_euler = (1.09748, -7.21219e-08, 0.694738)
scene.camera = ob_auto_camera
light_auto_sun = bpy.data.lights.new('AutoSun', 'SUN')
light_auto_sun.energy = 3.0
light_auto_sun.angle = 0.0523599
ob_auto_sun = bpy.data.objects.new('AutoSun', light_auto_sun)
scene.collection.objects.link(ob_auto_sun)
ob_auto_sun.rotation_euler = (0.872665, 0.174533, 0.523599)
bpy.context.view_layer.update()
